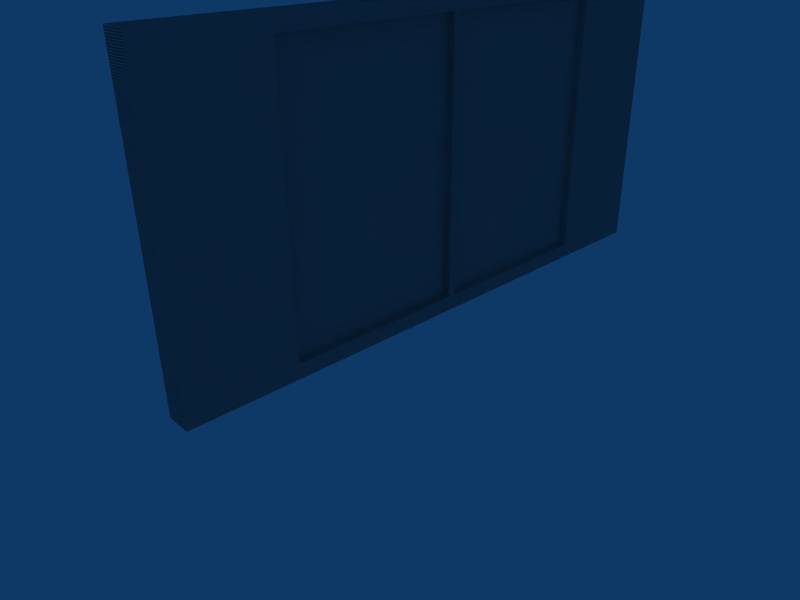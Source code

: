 # Source: building_balcony_window.blend  (saved by Blender 2.45.0; exported with 4.5.12 LTS)
import bpy
from mathutils import Matrix  # noqa: F401  (used for matrix-valued properties, if any)

bpy.ops.wm.read_factory_settings(use_empty=True)
scene = bpy.context.scene
scene.name = 'Scene'

# ---- collections
col_collection_1 = bpy.data.collections.new('Collection 1'); scene.collection.children.link(col_collection_1)

# ---- world
world_world = bpy.data.worlds.new('World'); scene.world = world_world
world_world.color = (0.05656, 0.2208, 0.4)
world_world.use_sun_shadow = False
world_world.sun_shadow_jitter_overblur = 0.0
world_world.cycles.sampling_method = 'MANUAL'
world_world.cycles.sample_map_resolution = 256

# ---- cameras
cam_camera = bpy.data.cameras.new('Camera')
cam_camera.passepartout_alpha = 0.2
cam_camera.clip_end = 100.0
cam_camera.lens = 35.0
cam_camera.ortho_scale = 7.314
cam_camera.show_passepartout = False
cam_camera.show_safe_areas = True
cam_camera.dof.focus_distance = 0.0
cam_camera.dof.aperture_fstop = 128.0

# ---- lights
light_spot = bpy.data.lights.new('Spot', 'POINT')
light_spot.transmission_factor = 0.0
light_spot.cutoff_distance = 30.0
light_spot.energy = 100.0
light_spot.shadow_buffer_clip_start = 1.001
light_spot.shadow_soft_size = 1.0
light_spot.shadow_maximum_resolution = 0.006
light_spot.use_absolute_resolution = True
light_spot.cycles.use_multiple_importance_sampling = False

# ---- meshes
me_cube = bpy.data.meshes.new('Cube')
me_cube.from_pydata([(-16.01, 0.7, -16.03), (-16.01, -0.7, -16.03), (0.015, -0.7, -16.03), (0.015, 0.7, -16.03), (-16.02, 0.7, 16.03), (-16.01, -0.7, 16.03), (0.015, -0.7, 16.03), (0.015, 0.7, 16.03), (-0.7865, 0.7, 10.1), (-15.21, 0.7, 10.1), (-0.7865, 0.7, -10.1), (-15.21, 0.7, -10.1), (-16.01, -0.7, 0.2), (-16.02, 0.7, 0.2), (0.015, -0.7, 0.2), (0.015, 0.7, 0.2), (-0.7865, 0.7, 0.2), (-15.21, 0.7, 0.2), (-16.01, -0.7, -0.2), (-16.02, 0.7, -0.2), (0.015, -0.7, -0.2), (0.015, 0.7, -0.2), (-0.7865, 0.7, -0.2), (-15.21, 0.7, -0.2), (-15.21, 0.3, -0.2), (-0.7865, 0.3, -0.2), (-15.21, 0.3, -10.1), (-0.7865, 0.3, -10.1), (-0.7865, 0.3, 0.2), (-15.21, 0.3, 0.2), (-15.21, 0.3, 10.1), (-0.7865, 0.3, 10.1)], [], [(0, 3, 2, 1), (4, 5, 6, 7), (4, 7, 8, 9), (3, 0, 11, 10), (12, 5, 4, 13), (14, 6, 5, 12), (15, 7, 6, 14), (7, 15, 16, 8), (13, 4, 9, 17), (19, 0, 1, 18), (18, 12, 13, 19), (2, 20, 18, 1), (20, 14, 12, 18), (3, 21, 20, 2), (21, 15, 14, 20), (15, 21, 22, 16), (21, 3, 10, 22), (0, 19, 23, 11), (19, 13, 17, 23), (23, 17, 16, 22), (23, 22, 25, 24), (11, 23, 24, 26), (22, 10, 27, 25), (16, 17, 29, 28), (17, 9, 30, 29), (8, 16, 28, 31), (10, 11, 26, 27), (9, 8, 31, 30), (26, 24, 25, 27), (29, 30, 31, 28)])
_uv = me_cube.uv_layers.new(name='UVTex')
_uv.uv.foreach_set('vector', [0.9337, 0.6434, 0.9326, 1.0, 0.9016, 0.9999, 0.9027, 0.6433, 0.7458, 0.9999, 0.7148, 1.0, 0.7137, 0.6434, 0.7447, 0.6433, 0.002176, 0.0, 0.3568, 0.001094, 0.3387, 0.133, 0.01951, 0.132, 0.3547, 0.7143, 0.0, 0.7133, 0.01814, 0.5814, 0.3373, 0.5823, 0.9348, 0.3522, 0.9359, 0.0, 0.9668, 9.556e-05, 0.9658, 0.3523, 0.358, 0.3522, 0.359, 0.0, 0.7137, 0.001094, 0.7126, 0.3533, 0.9989, 0.3611, 1.0, 0.7133, 0.969, 0.7133, 0.9679, 0.3612, 0.3568, 0.001094, 0.3558, 0.3533, 0.338, 0.3532, 0.3387, 0.133, 0.001102, 0.3522, 0.002176, 0.0, 0.01951, 0.132, 0.01884, 0.3522, 0.9657, 0.3612, 0.9647, 0.7133, 0.9337, 0.7133, 0.9348, 0.3611, 0.9348, 0.3611, 0.9348, 0.3522, 0.9658, 0.3523, 0.9657, 0.3612, 0.3568, 0.7133, 0.3579, 0.3611, 0.7126, 0.3622, 0.7115, 0.7143, 0.3579, 0.3611, 0.358, 0.3522, 0.7126, 0.3533, 0.7126, 0.3622, 0.9978, 0.0, 0.9989, 0.3522, 0.9679, 0.3523, 0.9668, 9.56e-05, 0.9989, 0.3522, 0.9989, 0.3611, 0.9679, 0.3612, 0.9679, 0.3523, 0.3558, 0.3533, 0.3557, 0.3622, 0.338, 0.3621, 0.338, 0.3532, 0.3557, 0.3622, 0.3547, 0.7143, 0.3373, 0.5823, 0.338, 0.3621, 0.0, 0.7133, 0.001075, 0.3611, 0.01881, 0.3611, 0.01814, 0.5814, 0.001075, 0.3611, 0.001102, 0.3522, 0.01884, 0.3522, 0.01881, 0.3611, 0.01881, 0.3611, 0.01884, 0.3522, 0.338, 0.3532, 0.338, 0.3621, 0.8918, 0.6433, 0.8908, 0.9643, 0.882, 0.9642, 0.883, 0.6433, 0.7933, 0.6433, 0.794, 0.8635, 0.7851, 0.8635, 0.7845, 0.6433, 0.7749, 0.6433, 0.7743, 0.8635, 0.7654, 0.8635, 0.7661, 0.6433, 0.7644, 0.6433, 0.7654, 0.9642, 0.7566, 0.9643, 0.7556, 0.6433, 0.8028, 0.6433, 0.8035, 0.8635, 0.7947, 0.8635, 0.794, 0.6433, 0.7845, 0.6433, 0.7838, 0.8635, 0.7749, 0.8635, 0.7756, 0.6433, 0.7546, 0.6433, 0.7556, 0.9642, 0.7467, 0.9643, 0.7458, 0.6433, 0.9016, 0.6433, 0.9007, 0.9643, 0.8918, 0.9642, 0.8928, 0.6433, 0.7137, 0.3223, 0.9327, 0.3216, 0.9337, 0.6426, 0.7147, 0.6433, 0.7147, 0.0, 0.9337, 0.0006755, 0.9327, 0.3216, 0.7137, 0.321])
me_cube.use_remesh_preserve_volume = False
me_cube.use_remesh_preserve_attributes = False
me_cube.use_mirror_vertex_groups = False
me_cube.update()
me_cube_002 = bpy.data.meshes.new('Cube.002')
me_cube_002.from_pydata([(-16.01, 0.7, -16.03), (-16.01, -0.7, -16.03), (0.015, -0.7, -16.03), (0.015, 0.7, -16.03), (-16.02, 0.7, 16.03), (-16.01, -0.7, 16.03), (0.015, -0.7, 16.03), (0.015, 0.7, 16.03), (-0.7865, 0.7, 10.1), (-15.21, 0.7, 10.1), (-0.7865, 0.7, -10.1), (-15.21, 0.7, -10.1), (-16.01, -0.7, 0.2), (-16.02, 0.7, 0.2), (0.015, -0.7, 0.2), (0.015, 0.7, 0.2), (-0.7865, 0.7, 0.2), (-15.21, 0.7, 0.2), (-16.01, -0.7, -0.2), (-16.02, 0.7, -0.2), (0.015, -0.7, -0.2), (0.015, 0.7, -0.2), (-0.7865, 0.7, -0.2), (-15.21, 0.7, -0.2), (-15.21, 0.3, -0.2), (-0.7865, 0.3, -0.2), (-15.21, 0.3, -10.1), (-0.7865, 0.3, -10.1), (-0.7865, 0.3, 0.2), (-15.21, 0.3, 0.2), (-15.21, 0.3, 10.1), (-0.7865, 0.3, 10.1)], [], [(0, 3, 2, 1), (4, 5, 6, 7), (4, 7, 8, 9), (3, 0, 11, 10), (12, 5, 4, 13), (14, 6, 5, 12), (15, 7, 6, 14), (7, 15, 16, 8), (13, 4, 9, 17), (19, 0, 1, 18), (18, 12, 13, 19), (2, 20, 18, 1), (20, 14, 12, 18), (3, 21, 20, 2), (21, 15, 14, 20), (15, 21, 22, 16), (21, 3, 10, 22), (0, 19, 23, 11), (19, 13, 17, 23), (23, 17, 16, 22), (23, 22, 25, 24), (11, 23, 24, 26), (22, 10, 27, 25), (16, 17, 29, 28), (17, 9, 30, 29), (8, 16, 28, 31), (10, 11, 26, 27), (9, 8, 31, 30), (26, 24, 25, 27), (29, 30, 31, 28)])
_uv = me_cube_002.uv_layers.new(name='UVTex')
_uv.uv.foreach_set('vector', [0.9337, 0.6434, 0.9326, 1.0, 0.9016, 0.9999, 0.9027, 0.6433, 0.7458, 0.9999, 0.7148, 1.0, 0.7137, 0.6434, 0.7447, 0.6433, 0.002176, 0.0, 0.3568, 0.001094, 0.3387, 0.133, 0.01951, 0.132, 0.3547, 0.7143, 0.0, 0.7133, 0.01814, 0.5814, 0.3373, 0.5823, 0.9348, 0.3522, 0.9359, 0.0, 0.9668, 9.556e-05, 0.9658, 0.3523, 0.358, 0.3522, 0.359, 0.0, 0.7137, 0.001094, 0.7126, 0.3533, 0.9989, 0.3611, 1.0, 0.7133, 0.969, 0.7133, 0.9679, 0.3612, 0.3568, 0.001094, 0.3558, 0.3533, 0.338, 0.3532, 0.3387, 0.133, 0.001102, 0.3522, 0.002176, 0.0, 0.01951, 0.132, 0.01884, 0.3522, 0.9657, 0.3612, 0.9647, 0.7133, 0.9337, 0.7133, 0.9348, 0.3611, 0.9348, 0.3611, 0.9348, 0.3522, 0.9658, 0.3523, 0.9657, 0.3612, 0.3568, 0.7133, 0.3579, 0.3611, 0.7126, 0.3622, 0.7115, 0.7143, 0.3579, 0.3611, 0.358, 0.3522, 0.7126, 0.3533, 0.7126, 0.3622, 0.9978, 0.0, 0.9989, 0.3522, 0.9679, 0.3523, 0.9668, 9.56e-05, 0.9989, 0.3522, 0.9989, 0.3611, 0.9679, 0.3612, 0.9679, 0.3523, 0.3558, 0.3533, 0.3557, 0.3622, 0.338, 0.3621, 0.338, 0.3532, 0.3557, 0.3622, 0.3547, 0.7143, 0.3373, 0.5823, 0.338, 0.3621, 0.0, 0.7133, 0.001075, 0.3611, 0.01881, 0.3611, 0.01814, 0.5814, 0.001075, 0.3611, 0.001102, 0.3522, 0.01884, 0.3522, 0.01881, 0.3611, 0.01881, 0.3611, 0.01884, 0.3522, 0.338, 0.3532, 0.338, 0.3621, 0.8918, 0.6433, 0.8908, 0.9643, 0.882, 0.9642, 0.883, 0.6433, 0.7933, 0.6433, 0.794, 0.8635, 0.7851, 0.8635, 0.7845, 0.6433, 0.7749, 0.6433, 0.7743, 0.8635, 0.7654, 0.8635, 0.7661, 0.6433, 0.7644, 0.6433, 0.7654, 0.9642, 0.7566, 0.9643, 0.7556, 0.6433, 0.8028, 0.6433, 0.8035, 0.8635, 0.7947, 0.8635, 0.794, 0.6433, 0.7845, 0.6433, 0.7838, 0.8635, 0.7749, 0.8635, 0.7756, 0.6433, 0.7546, 0.6433, 0.7556, 0.9642, 0.7467, 0.9643, 0.7458, 0.6433, 0.9016, 0.6433, 0.9007, 0.9643, 0.8918, 0.9642, 0.8928, 0.6433, 0.7137, 0.3223, 0.9327, 0.3216, 0.9337, 0.6426, 0.7147, 0.6433, 0.7147, 0.0, 0.9337, 0.0006755, 0.9327, 0.3216, 0.7137, 0.321])
me_cube_002.use_remesh_preserve_volume = False
me_cube_002.use_remesh_preserve_attributes = False
me_cube_002.use_mirror_vertex_groups = False
me_cube_002.update()

# ---- objects
ob_ucx_cube = bpy.data.objects.new('UCX_Cube', me_cube)
ob_cube = bpy.data.objects.new('Cube', me_cube_002)
ob_lamp = bpy.data.objects.new('Lamp', light_spot)
ob_camera = bpy.data.objects.new('Camera', cam_camera)

# ---- transforms, parenting, visibility, modifiers, constraints
ob_ucx_cube.location = (0.0, 0.0, 0.0)
ob_ucx_cube.rotation_euler = (1.571, 1.571, 0.0)
ob_ucx_cube.lock_rotations_4d = False
ob_ucx_cube.empty_display_type = 'ARROWS'
ob_ucx_cube.color = (0.0, 0.0, 0.0, 1.0)
ob_ucx_cube.lineart.crease_threshold = 0.0
ob_cube.location = (0.0, 0.0, 0.0)
ob_cube.rotation_euler = (1.571, 1.571, 0.0)
ob_cube.lock_rotations_4d = False
ob_cube.empty_display_type = 'ARROWS'
ob_cube.color = (0.0, 0.0, 0.0, 1.0)
ob_cube.lineart.crease_threshold = 0.0
ob_lamp.location = (18.81, 1.216, 5.904)
ob_lamp.rotation_euler = (0.6503, 0.05522, 1.866)
ob_lamp.lock_rotations_4d = False
ob_lamp.empty_display_type = 'ARROWS'
ob_lamp.color = (0.0, 0.0, 0.0, 0.0)
ob_lamp.lineart.crease_threshold = 0.0
ob_camera.location = (26.24, -27.63, 19.23)
ob_camera.rotation_euler = (1.109, 0.01082, 0.8149)
ob_camera.lock_rotations_4d = False
ob_camera.empty_display_type = 'ARROWS'
ob_camera.color = (0.0, 0.0, 0.0, 0.0)
ob_camera.display_type = 'WIRE'
ob_camera.lineart.crease_threshold = 0.0

# ---- collection membership
col_collection_1.objects.link(ob_ucx_cube)
col_collection_1.objects.link(ob_cube)
col_collection_1.objects.link(ob_lamp)
col_collection_1.objects.link(ob_camera)

# ---- scene / render settings (as saved in the file)
scene.camera = ob_camera
scene.frame_start = 1; scene.frame_end = 250; scene.frame_set(1)
scene.render.engine = 'BLENDER_EEVEE_NEXT'
scene.render.image_settings.file_format = 'JPEG'
scene.render.image_settings.color_mode = 'RGB'
scene.render.image_settings.compression = 90
scene.render.resolution_x = 800
scene.render.resolution_y = 600
scene.render.pixel_aspect_x = 100.0
scene.render.pixel_aspect_y = 100.0
scene.render.fps = 25
scene.render.dither_intensity = 0.0
scene.render.use_compositing = False
scene.render.use_sequencer = False
scene.render.bake_margin = 2
scene.render.bake_bias = 0.0
scene.render.use_stamp_time = False
scene.render.use_stamp_date = False
scene.render.use_stamp_frame = False
scene.render.use_stamp_camera = False
scene.render.use_stamp_scene = False
scene.render.use_stamp_filename = False
scene.render.use_stamp_render_time = False
scene.render.stamp_font_size = 0
scene.cycles.use_denoising = False
scene.cycles.samples = 10
scene.cycles.sampling_pattern = 'TABULATED_SOBOL'
scene.cycles.light_sampling_threshold = 0.0
scene.cycles.use_adaptive_sampling = False
scene.cycles.use_light_tree = False
scene.cycles.blur_glossy = 0.0
scene.cycles.volume_bounces = 1
scene.cycles.pixel_filter_type = 'GAUSSIAN'
scene.cycles.sample_clamp_indirect = 0.0
scene.view_settings.view_transform = 'Raw'
bpy.context.view_layer.update()
